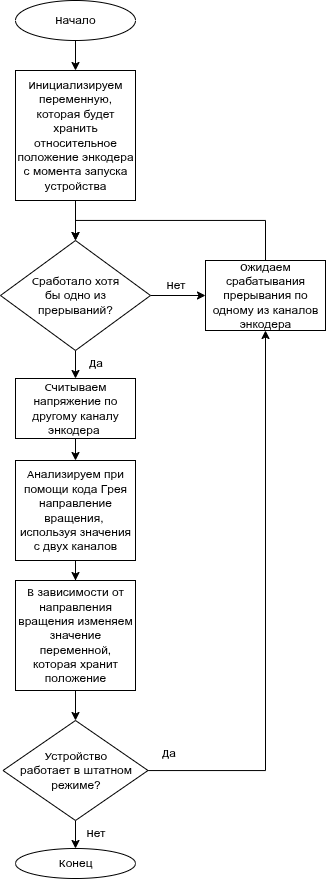

The diagram above was exported from draw.io. Its source (the exported page's mxGraphModel, read from the mxfile embedded in the PNG):
<mxGraphModel dx="1356" dy="1179" grid="1" gridSize="10" guides="1" tooltips="1" connect="1" arrows="1" fold="1" page="1" pageScale="1" pageWidth="850" pageHeight="1100" math="0" shadow="0">
  <root>
    <mxCell id="0" />
    <mxCell id="1" parent="0" />
    <mxCell id="iC0Hv-fA6GsMCGk_8pzo-16" style="edgeStyle=orthogonalEdgeStyle;rounded=0;orthogonalLoop=1;jettySize=auto;html=1;" edge="1" parent="1" source="iC0Hv-fA6GsMCGk_8pzo-1" target="iC0Hv-fA6GsMCGk_8pzo-2">
      <mxGeometry relative="1" as="geometry" />
    </mxCell>
    <mxCell id="iC0Hv-fA6GsMCGk_8pzo-1" value="Начало" style="ellipse;whiteSpace=wrap;html=1;" vertex="1" parent="1">
      <mxGeometry x="-100" y="300" width="120" height="40" as="geometry" />
    </mxCell>
    <mxCell id="iC0Hv-fA6GsMCGk_8pzo-21" style="edgeStyle=orthogonalEdgeStyle;rounded=0;orthogonalLoop=1;jettySize=auto;html=1;entryX=0.5;entryY=0;entryDx=0;entryDy=0;" edge="1" parent="1" source="iC0Hv-fA6GsMCGk_8pzo-2" target="iC0Hv-fA6GsMCGk_8pzo-17">
      <mxGeometry relative="1" as="geometry" />
    </mxCell>
    <mxCell id="iC0Hv-fA6GsMCGk_8pzo-2" value="Инициализируем переменную, которая будет хранить относительное положение энкодера с момента запуска устройства" style="rounded=0;whiteSpace=wrap;html=1;" vertex="1" parent="1">
      <mxGeometry x="-100" y="370" width="120" height="130" as="geometry" />
    </mxCell>
    <mxCell id="iC0Hv-fA6GsMCGk_8pzo-7" style="edgeStyle=orthogonalEdgeStyle;rounded=0;orthogonalLoop=1;jettySize=auto;html=1;entryX=0.5;entryY=0;entryDx=0;entryDy=0;" edge="1" parent="1" source="iC0Hv-fA6GsMCGk_8pzo-4" target="iC0Hv-fA6GsMCGk_8pzo-6">
      <mxGeometry relative="1" as="geometry" />
    </mxCell>
    <mxCell id="iC0Hv-fA6GsMCGk_8pzo-4" value="Анализируем при помощи кода Грея направление вращения,&amp;nbsp; используя значения с двух каналов" style="rounded=0;whiteSpace=wrap;html=1;" vertex="1" parent="1">
      <mxGeometry x="-100" y="760" width="120" height="100" as="geometry" />
    </mxCell>
    <mxCell id="iC0Hv-fA6GsMCGk_8pzo-28" style="edgeStyle=orthogonalEdgeStyle;rounded=0;orthogonalLoop=1;jettySize=auto;html=1;" edge="1" parent="1" source="iC0Hv-fA6GsMCGk_8pzo-6" target="iC0Hv-fA6GsMCGk_8pzo-27">
      <mxGeometry relative="1" as="geometry" />
    </mxCell>
    <mxCell id="iC0Hv-fA6GsMCGk_8pzo-6" value="В зависимости от направления вращения изменяем значение переменной, которая хранит положение" style="rounded=0;whiteSpace=wrap;html=1;" vertex="1" parent="1">
      <mxGeometry x="-100" y="880" width="120" height="110" as="geometry" />
    </mxCell>
    <mxCell id="iC0Hv-fA6GsMCGk_8pzo-9" value="Конец" style="ellipse;whiteSpace=wrap;html=1;" vertex="1" parent="1">
      <mxGeometry x="-100" y="1148" width="120" height="30" as="geometry" />
    </mxCell>
    <mxCell id="iC0Hv-fA6GsMCGk_8pzo-20" style="edgeStyle=orthogonalEdgeStyle;rounded=0;orthogonalLoop=1;jettySize=auto;html=1;entryX=0.5;entryY=0;entryDx=0;entryDy=0;" edge="1" parent="1" source="iC0Hv-fA6GsMCGk_8pzo-11" target="iC0Hv-fA6GsMCGk_8pzo-17">
      <mxGeometry relative="1" as="geometry">
        <Array as="points">
          <mxPoint x="150" y="520" />
          <mxPoint x="-40" y="520" />
        </Array>
      </mxGeometry>
    </mxCell>
    <mxCell id="iC0Hv-fA6GsMCGk_8pzo-11" value="Ожидаем срабатывания прерывания по одному из каналов энкодера" style="rounded=0;whiteSpace=wrap;html=1;" vertex="1" parent="1">
      <mxGeometry x="90" y="560" width="120" height="70" as="geometry" />
    </mxCell>
    <mxCell id="iC0Hv-fA6GsMCGk_8pzo-15" style="edgeStyle=orthogonalEdgeStyle;rounded=0;orthogonalLoop=1;jettySize=auto;html=1;" edge="1" parent="1" source="iC0Hv-fA6GsMCGk_8pzo-12" target="iC0Hv-fA6GsMCGk_8pzo-4">
      <mxGeometry relative="1" as="geometry" />
    </mxCell>
    <mxCell id="iC0Hv-fA6GsMCGk_8pzo-12" value="Считываем напряжение по другому каналу энкодера&amp;nbsp;" style="rounded=0;whiteSpace=wrap;html=1;" vertex="1" parent="1">
      <mxGeometry x="-100" y="678" width="120" height="60" as="geometry" />
    </mxCell>
    <mxCell id="iC0Hv-fA6GsMCGk_8pzo-19" style="edgeStyle=orthogonalEdgeStyle;rounded=0;orthogonalLoop=1;jettySize=auto;html=1;entryX=0;entryY=0.5;entryDx=0;entryDy=0;" edge="1" parent="1" source="iC0Hv-fA6GsMCGk_8pzo-17" target="iC0Hv-fA6GsMCGk_8pzo-11">
      <mxGeometry relative="1" as="geometry" />
    </mxCell>
    <mxCell id="iC0Hv-fA6GsMCGk_8pzo-23" style="edgeStyle=orthogonalEdgeStyle;rounded=0;orthogonalLoop=1;jettySize=auto;html=1;entryX=0.5;entryY=0;entryDx=0;entryDy=0;" edge="1" parent="1" source="iC0Hv-fA6GsMCGk_8pzo-17" target="iC0Hv-fA6GsMCGk_8pzo-12">
      <mxGeometry relative="1" as="geometry" />
    </mxCell>
    <mxCell id="iC0Hv-fA6GsMCGk_8pzo-17" value="Сработало хотя&lt;div&gt;бы одно из&lt;/div&gt;&lt;div&gt;прерываний?&lt;/div&gt;" style="rhombus;whiteSpace=wrap;html=1;" vertex="1" parent="1">
      <mxGeometry x="-115" y="540" width="150" height="110" as="geometry" />
    </mxCell>
    <mxCell id="iC0Hv-fA6GsMCGk_8pzo-22" value="Нет" style="text;html=1;align=center;verticalAlign=middle;resizable=0;points=[];autosize=1;strokeColor=none;fillColor=none;" vertex="1" parent="1">
      <mxGeometry x="40" y="570" width="40" height="30" as="geometry" />
    </mxCell>
    <mxCell id="iC0Hv-fA6GsMCGk_8pzo-24" value="Да" style="text;html=1;align=center;verticalAlign=middle;resizable=0;points=[];autosize=1;strokeColor=none;fillColor=none;" vertex="1" parent="1">
      <mxGeometry x="-40" y="648" width="40" height="30" as="geometry" />
    </mxCell>
    <mxCell id="iC0Hv-fA6GsMCGk_8pzo-29" style="edgeStyle=orthogonalEdgeStyle;rounded=0;orthogonalLoop=1;jettySize=auto;html=1;entryX=0.5;entryY=1;entryDx=0;entryDy=0;" edge="1" parent="1" source="iC0Hv-fA6GsMCGk_8pzo-27" target="iC0Hv-fA6GsMCGk_8pzo-11">
      <mxGeometry relative="1" as="geometry" />
    </mxCell>
    <mxCell id="iC0Hv-fA6GsMCGk_8pzo-31" style="edgeStyle=orthogonalEdgeStyle;rounded=0;orthogonalLoop=1;jettySize=auto;html=1;entryX=0.5;entryY=0;entryDx=0;entryDy=0;" edge="1" parent="1" source="iC0Hv-fA6GsMCGk_8pzo-27" target="iC0Hv-fA6GsMCGk_8pzo-9">
      <mxGeometry relative="1" as="geometry" />
    </mxCell>
    <mxCell id="iC0Hv-fA6GsMCGk_8pzo-27" value="Устройство&lt;div&gt;работает в штатном режиме?&lt;/div&gt;" style="rhombus;whiteSpace=wrap;html=1;" vertex="1" parent="1">
      <mxGeometry x="-112.5" y="1020" width="145" height="100" as="geometry" />
    </mxCell>
    <mxCell id="iC0Hv-fA6GsMCGk_8pzo-30" value="Да" style="text;html=1;align=center;verticalAlign=middle;resizable=0;points=[];autosize=1;strokeColor=none;fillColor=none;" vertex="1" parent="1">
      <mxGeometry x="32.5" y="1038" width="40" height="30" as="geometry" />
    </mxCell>
    <mxCell id="iC0Hv-fA6GsMCGk_8pzo-32" value="Нет" style="text;html=1;align=center;verticalAlign=middle;resizable=0;points=[];autosize=1;strokeColor=none;fillColor=none;" vertex="1" parent="1">
      <mxGeometry x="-40" y="1118" width="40" height="30" as="geometry" />
    </mxCell>
  </root>
</mxGraphModel>